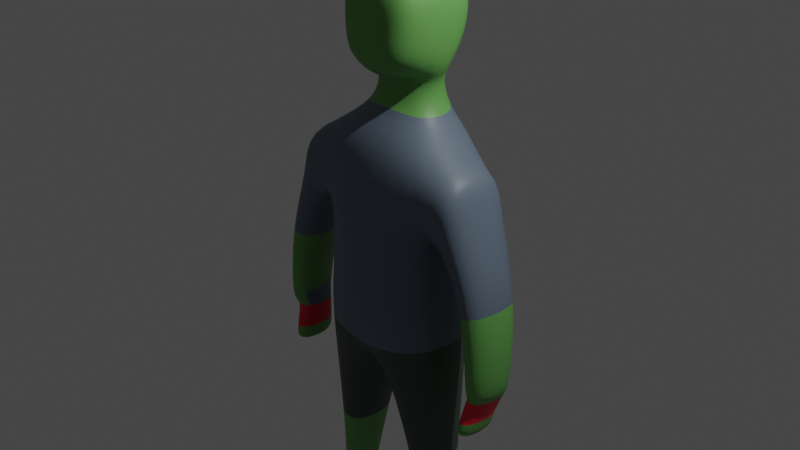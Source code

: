 # Source: Zombie.blend  (saved by Blender 3.4.6; exported with 4.5.12 LTS)
import bpy
from mathutils import Matrix  # noqa: F401  (used for matrix-valued properties, if any)

bpy.ops.wm.read_factory_settings(use_empty=True)
scene = bpy.context.scene
scene.name = 'Scene'

# ---- collections
col_collection = bpy.data.collections.new('Collection'); scene.collection.children.link(col_collection)

# ---- materials (node trees are filled in below, after node groups)
mat_default_colour = bpy.data.materials.new('Default colour')
mat_default_colour.alpha_threshold = 0.0
mat_default_colour.use_transparent_shadow = False
mat_default_colour.roughness = 0.5
mat_default_colour.line_color = (0.0, 0.0, 0.0, 1.0)
mat_jeans = bpy.data.materials.new('Jeans')
mat_jeans.use_transparent_shadow = False
mat_shirt_colour = bpy.data.materials.new('Shirt colour')
mat_shirt_colour.use_transparent_shadow = False
mat_socks = bpy.data.materials.new('Socks')
mat_socks.use_transparent_shadow = False
mat_shirt_strip = bpy.data.materials.new('shirt strip')
mat_shirt_strip.use_transparent_shadow = False
mat_skin_colour = bpy.data.materials.new('Skin colour')
mat_skin_colour.use_transparent_shadow = False
mat_fasion = bpy.data.materials.new('Fasion')
mat_fasion.use_transparent_shadow = False
mat_shoes = bpy.data.materials.new('Shoes')
mat_shoes.use_transparent_shadow = False
mat_zombie_shoe_colour = bpy.data.materials.new('Zombie Shoe Colour')
mat_zombie_shoe_colour.use_transparent_shadow = False

# ---- material node trees
mat_default_colour.use_nodes = True; mat_default_colour.node_tree.nodes.clear()
_N = mat_default_colour.node_tree.nodes; _L = mat_default_colour.node_tree.links
n0 = _N.new('ShaderNodeOutputMaterial'); n0.name = 'Material Output'; n0.location = (300, 300)
n1 = _N.new('ShaderNodeBsdfPrincipled'); n1.name = 'Principled BSDF'; n1.location = (10, 300)
n1.distribution = 'GGX'
n1.subsurface_method = 'RANDOM_WALK_SKIN'
n1.inputs[3].default_value = 1.45
n1.inputs[27].default_value = (0.0, 0.0, 0.0, 1.0)
n1.inputs[28].default_value = 1.0
_L.new(n1.outputs[0], n0.inputs[0])
n0.is_active_output = True
mat_jeans.use_nodes = True; mat_jeans.node_tree.nodes.clear()
_N = mat_jeans.node_tree.nodes; _L = mat_jeans.node_tree.links
n0 = _N.new('ShaderNodeBsdfPrincipled'); n0.name = 'Principled BSDF'; n0.location = (10, 300)
n0.distribution = 'GGX'
n0.subsurface_method = 'RANDOM_WALK_SKIN'
n0.inputs[0].default_value = (0.047, 0.07657, 0.05248, 1.0)
n0.inputs[3].default_value = 1.45
n0.inputs[27].default_value = (0.0, 0.0, 0.0, 1.0)
n0.inputs[28].default_value = 1.0
n1 = _N.new('ShaderNodeOutputMaterial'); n1.name = 'Material Output'; n1.location = (300, 300)
_L.new(n0.outputs[0], n1.inputs[0])
n1.is_active_output = True
mat_shirt_colour.use_nodes = True; mat_shirt_colour.node_tree.nodes.clear()
_N = mat_shirt_colour.node_tree.nodes; _L = mat_shirt_colour.node_tree.links
n0 = _N.new('ShaderNodeBsdfPrincipled'); n0.name = 'Principled BSDF'; n0.location = (10, 300)
n0.distribution = 'GGX'
n0.subsurface_method = 'RANDOM_WALK_SKIN'
n0.inputs[0].default_value = (0.1249, 0.1671, 0.2203, 1.0)
n0.inputs[3].default_value = 1.45
n0.inputs[27].default_value = (0.0, 0.0, 0.0, 1.0)
n0.inputs[28].default_value = 1.0
n1 = _N.new('ShaderNodeOutputMaterial'); n1.name = 'Material Output'; n1.location = (300, 300)
_L.new(n0.outputs[0], n1.inputs[0])
n1.is_active_output = True
mat_socks.use_nodes = True; mat_socks.node_tree.nodes.clear()
_N = mat_socks.node_tree.nodes; _L = mat_socks.node_tree.links
n0 = _N.new('ShaderNodeBsdfPrincipled'); n0.name = 'Principled BSDF'; n0.location = (10, 300)
n0.distribution = 'GGX'
n0.subsurface_method = 'RANDOM_WALK_SKIN'
n0.inputs[0].default_value = (0.0, 0.0, 0.0, 1.0)
n0.inputs[3].default_value = 1.45
n0.inputs[27].default_value = (0.0, 0.0, 0.0, 1.0)
n0.inputs[28].default_value = 1.0
n1 = _N.new('ShaderNodeOutputMaterial'); n1.name = 'Material Output'; n1.location = (300, 300)
_L.new(n0.outputs[0], n1.inputs[0])
n1.is_active_output = True
mat_shirt_strip.use_nodes = True; mat_shirt_strip.node_tree.nodes.clear()
_N = mat_shirt_strip.node_tree.nodes; _L = mat_shirt_strip.node_tree.links
n0 = _N.new('ShaderNodeBsdfPrincipled'); n0.name = 'Principled BSDF'; n0.location = (10, 300)
n0.distribution = 'GGX'
n0.subsurface_method = 'RANDOM_WALK_SKIN'
n0.inputs[0].default_value = (0.1344, 0.3757, 0.08595, 1.0)
n0.inputs[3].default_value = 1.45
n0.inputs[27].default_value = (0.0, 0.0, 0.0, 1.0)
n0.inputs[28].default_value = 1.0
n1 = _N.new('ShaderNodeOutputMaterial'); n1.name = 'Material Output'; n1.location = (300, 300)
_L.new(n0.outputs[0], n1.inputs[0])
n1.is_active_output = True
mat_skin_colour.use_nodes = True; mat_skin_colour.node_tree.nodes.clear()
_N = mat_skin_colour.node_tree.nodes; _L = mat_skin_colour.node_tree.links
n0 = _N.new('ShaderNodeBsdfPrincipled'); n0.name = 'Principled BSDF'; n0.location = (10, 300)
n0.distribution = 'GGX'
n0.subsurface_method = 'RANDOM_WALK_SKIN'
n0.inputs[0].default_value = (0.42, 0.1552, 0.08134, 1.0)
n0.inputs[3].default_value = 1.45
n0.inputs[27].default_value = (0.0, 0.0, 0.0, 1.0)
n0.inputs[28].default_value = 1.0
n1 = _N.new('ShaderNodeOutputMaterial'); n1.name = 'Material Output'; n1.location = (300, 300)
_L.new(n0.outputs[0], n1.inputs[0])
n1.is_active_output = True
mat_fasion.use_nodes = True; mat_fasion.node_tree.nodes.clear()
_N = mat_fasion.node_tree.nodes; _L = mat_fasion.node_tree.links
n0 = _N.new('ShaderNodeBsdfPrincipled'); n0.name = 'Principled BSDF'; n0.location = (10, 300)
n0.distribution = 'GGX'
n0.subsurface_method = 'RANDOM_WALK_SKIN'
n0.inputs[0].default_value = (0.8, 0.00394, 0.02652, 1.0)
n0.inputs[3].default_value = 1.45
n0.inputs[27].default_value = (0.0, 0.0, 0.0, 1.0)
n0.inputs[28].default_value = 1.0
n1 = _N.new('ShaderNodeOutputMaterial'); n1.name = 'Material Output'; n1.location = (300, 300)
_L.new(n0.outputs[0], n1.inputs[0])
n1.is_active_output = True
mat_shoes.use_nodes = True; mat_shoes.node_tree.nodes.clear()
_N = mat_shoes.node_tree.nodes; _L = mat_shoes.node_tree.links
n0 = _N.new('ShaderNodeBsdfPrincipled'); n0.name = 'Principled BSDF'; n0.location = (10, 300)
n0.distribution = 'GGX'
n0.subsurface_method = 'RANDOM_WALK_SKIN'
n0.inputs[0].default_value = (0.6514, 0.6514, 0.6514, 1.0)
n0.inputs[3].default_value = 1.45
n0.inputs[27].default_value = (0.0, 0.0, 0.0, 1.0)
n0.inputs[28].default_value = 1.0
n1 = _N.new('ShaderNodeOutputMaterial'); n1.name = 'Material Output'; n1.location = (300, 300)
_L.new(n0.outputs[0], n1.inputs[0])
n1.is_active_output = True
mat_zombie_shoe_colour.use_nodes = True; mat_zombie_shoe_colour.node_tree.nodes.clear()
_N = mat_zombie_shoe_colour.node_tree.nodes; _L = mat_zombie_shoe_colour.node_tree.links
n0 = _N.new('ShaderNodeBsdfPrincipled'); n0.name = 'Principled BSDF'; n0.location = (10, 300)
n0.distribution = 'GGX'
n0.subsurface_method = 'RANDOM_WALK_SKIN'
n0.inputs[0].default_value = (0.1574, 0.1574, 0.1574, 1.0)
n0.inputs[3].default_value = 1.45
n0.inputs[27].default_value = (0.0, 0.0, 0.0, 1.0)
n0.inputs[28].default_value = 1.0
n1 = _N.new('ShaderNodeOutputMaterial'); n1.name = 'Material Output'; n1.location = (300, 300)
_L.new(n0.outputs[0], n1.inputs[0])
n1.is_active_output = True

# ---- world
world_world = bpy.data.worlds.new('World'); scene.world = world_world
world_world.use_nodes = True; world_world.node_tree.nodes.clear()
_N = world_world.node_tree.nodes; _L = world_world.node_tree.links
n0 = _N.new('ShaderNodeOutputWorld'); n0.name = 'World Output'; n0.location = (300, 300)
n1 = _N.new('ShaderNodeBackground'); n1.name = 'Background'; n1.location = (10, 300)
n1.inputs[0].default_value = (0.05088, 0.05088, 0.05088, 1.0)
_L.new(n1.outputs[0], n0.inputs[0])
n0.is_active_output = True
world_world.color = (0.05088, 0.05088, 0.05088)
world_world.use_sun_shadow = False
world_world.sun_shadow_jitter_overblur = 0.0

# ---- cameras
cam_camera = bpy.data.cameras.new('Camera')
cam_camera.clip_end = 100.0
cam_camera.ortho_scale = 7.314

# ---- lights
light_light = bpy.data.lights.new('Light', 'POINT')
light_light.transmission_factor = 0.0
light_light.energy = 1000.0
light_light.shadow_soft_size = 0.1
light_light.shadow_maximum_resolution = 0.006
light_light.use_absolute_resolution = True

# ---- meshes
me_cube = bpy.data.meshes.new('Cube')
me_cube.from_pydata([(0.8973, 0.4049, 0.8648), (0.7112, 0.4625, 0.004136), (0.8973, -0.4049, 0.8648), (0.7112, -0.4625, 0.004136), (0.0, 0.6871, 1.069), (0.0, 0.6871, 0.004136), (0.0, -0.4742, 1.039), (0.0, -0.6871, 0.004136), (0.8243, 0.4625, -0.9355), (0.8243, -0.4625, -0.9355), (0.0, 0.6871, -1.065), (0.0, -0.6871, -1.065), (0.7795, 0.2394, -2.613), (0.7795, -0.2394, -2.613), (0.3477, 0.3556, -2.62), (0.3477, -0.3556, -2.62), (0.8886, 0.1669, -4.06), (0.8886, -0.1669, -4.06), (0.5876, 0.248, -4.065), (0.5876, -0.248, -4.065), (0.7624, 0.4049, 0.1799), (0.0, -0.649, 0.2512), (0.7389, -0.4049, 0.2139), (0.0, 0.6871, 0.3094), (1.057, 0.4013, 0.764), (1.057, -0.4084, 0.764), (1.208, 0.4013, 0.3382), (1.171, -0.4084, 0.3558), (1.227, 0.1967, -1.305), (1.205, -0.3898, -1.463), (1.534, 0.1976, -1.299), (1.5, -0.39, -1.462), (1.164, 0.1167, -1.742), (1.163, -0.4081, -1.712), (1.361, 0.1175, -1.735), (1.352, -0.4074, -1.713), (1.128, 0.3023, -0.5206), (1.115, -0.367, -0.4888), (1.48, -0.3685, -0.417), (1.505, 0.3009, -0.4369), (0.5922, 0.248, -4.344), (0.5922, -0.248, -4.344), (0.8933, 0.1669, -4.339), (0.8933, -0.1669, -4.339), (0.5759, -0.6821, -4.19), (0.9002, -0.6631, -4.185), (0.5807, -0.6831, -4.348), (0.9049, -0.6641, -4.342), (0.6077, -0.1893, -3.935), (0.8375, -0.1274, -3.932), (0.6077, 0.1893, -3.935), (0.8375, 0.1274, -3.932), (0.3689, -0.06689, 1.19), (0.0, -0.1259, 1.227), (0.3689, 0.3777, 1.19), (0.0, 0.5327, 1.227), (0.4837, -0.06689, 1.629), (0.0, -0.1592, 1.461), (0.4837, 0.3046, 1.629), (0.0, 0.4596, 1.674), (0.6892, 0.4625, -0.4657), (0.0, 0.6871, -0.5302), (0.0, -0.6871, -0.5302), (0.6892, -0.4625, -0.4657), (0.5211, -0.06689, 2.03), (0.3578, -0.01672, 1.539), (0.5211, 0.5971, 2.03), (0.0, 0.7521, 2.074), (0.5075, -0.1253, 2.585), (0.0, -0.1259, 2.775), (0.5075, 0.5387, 2.585), (0.0, 0.6841, 2.683), (0.3716, -0.4076, 1.789), (0.0, -0.4795, 1.601), (0.0, -0.4462, 2.076), (0.3961, -0.4076, 2.052), (0.0, -0.4175, 2.488), (0.422, -0.3982, 2.405), (0.0, -0.06347, 1.571), (0.0, 0.4586, 1.571), (0.3578, 0.3358, 1.539), (1.167, 0.1085, -1.907), (1.166, -0.4163, -1.878), (1.364, 0.1093, -1.9), (1.355, -0.4156, -1.878), (1.444, -0.2705, -1.372), (1.476, 0.1706, -1.446), (1.206, 0.1698, -1.453), (1.184, -0.2703, -1.373)], [], [(2, 0, 54, 52), (22, 2, 6, 21), (9, 11, 15, 13), (61, 60, 8, 10), (0, 2, 25, 24), (23, 4, 0, 20), (63, 62, 11, 9), (60, 63, 9, 8), (49, 48, 19, 17), (11, 10, 14, 15), (8, 9, 13, 12), (10, 8, 12, 14), (17, 19, 44, 45), (48, 50, 18, 19), (51, 49, 17, 16), (50, 51, 16, 18), (5, 23, 20, 1), (1, 20, 22, 3), (3, 22, 21, 7), (26, 24, 25, 27), (37, 36, 28, 29), (2, 22, 27, 25), (20, 0, 24, 26), (86, 85, 35, 34), (38, 37, 29, 31), (39, 38, 31, 30), (36, 39, 30, 28), (32, 34, 83, 81), (87, 86, 34, 32), (88, 87, 32, 33), (85, 88, 33, 35), (20, 26, 39, 36), (26, 27, 38, 39), (27, 22, 37, 38), (22, 20, 36, 37), (40, 42, 43, 41), (19, 18, 40, 41), (16, 17, 43, 42), (18, 16, 42, 40), (45, 44, 46, 47), (19, 41, 46, 44), (41, 43, 47, 46), (43, 17, 45, 47), (14, 12, 51, 50), (12, 13, 49, 51), (15, 14, 50, 48), (13, 15, 48, 49), (78, 65, 56, 57), (0, 4, 55, 54), (6, 2, 52, 53), (56, 58, 66, 64), (80, 79, 59, 58), (65, 80, 58, 56), (1, 3, 63, 60), (3, 7, 62, 63), (5, 1, 60, 61), (66, 67, 71, 70), (64, 68, 77, 75), (58, 59, 67, 66), (70, 71, 69, 68), (64, 66, 70, 68), (56, 64, 75, 72), (73, 72, 75, 74), (74, 75, 77, 76), (57, 56, 72, 73), (68, 69, 76, 77), (52, 54, 80, 65), (54, 55, 79, 80), (53, 52, 65, 78), (82, 81, 83, 84), (33, 32, 81, 82), (35, 33, 82, 84), (34, 35, 84, 83), (31, 29, 88, 85), (29, 28, 87, 88), (28, 30, 86, 87), (30, 31, 85, 86)])
me_cube.polygons.foreach_set('use_smooth', [True] * 77)
me_cube.polygons.foreach_set('material_index', [2, 2, 1, 2, 2, 2, 2, 2, 3, 1, 1, 1, 8, 3, 3, 3, 2, 2, 2, 2, 4, 2, 2, 6, 4, 4, 4, 4, 6, 6, 6, 2, 2, 2, 2, 8, 8, 8, 8, 8, 8, 8, 8, 4, 4, 4, 4, 4, 2, 2, 4, 4, 4, 2, 2, 2, 4, 4, 4, 4, 4, 4, 4, 4, 4, 4, 4, 4, 4, 4, 4, 4, 4, 4, 2, 4, 4])
_uv = me_cube.uv_layers.new(name='UVMap')
_uv.uv.foreach_set('vector', [0.625, 0.75, 0.625, 0.5, 0.625, 0.5, 0.625, 0.75, 0.4467, 0.75, 0.625, 0.75, 0.6265, 0.9852, 0.4467, 1.0, 0.375, 0.75, 0.375, 1.0, 0.375, 1.0, 0.375, 0.75, 0.375, 0.25, 0.375, 0.4767, 0.375, 0.5, 0.375, 0.25, 0.625, 0.5, 0.625, 0.75, 0.625, 0.75, 0.625, 0.5, 0.4467, 0.25, 0.625, 0.25, 0.625, 0.5, 0.4467, 0.5, 0.375, 0.7733, 0.375, 1.0, 0.375, 1.0, 0.375, 0.75, 0.375, 0.4767, 0.375, 0.7733, 0.375, 0.75, 0.375, 0.5, 0.375, 0.75, 0.375, 1.0, 0.375, 1.0, 0.375, 0.75, 0.0, 0.0, 0.0, 0.0, 0.0, 0.0, 0.0, 0.0, 0.375, 0.5, 0.375, 0.75, 0.375, 0.75, 0.375, 0.5, 0.375, 0.25, 0.375, 0.5, 0.375, 0.5, 0.375, 0.25, 0.375, 0.75, 0.375, 1.0, 0.375, 1.0, 0.375, 0.75, 0.0, 0.0, 0.0, 0.0, 0.0, 0.0, 0.0, 0.0, 0.375, 0.5, 0.375, 0.75, 0.375, 0.75, 0.375, 0.5, 0.375, 0.25, 0.375, 0.5, 0.375, 0.5, 0.375, 0.25, 0.375, 0.25, 0.4467, 0.25, 0.4467, 0.5, 0.375, 0.5, 0.375, 0.5, 0.4467, 0.5, 0.4467, 0.75, 0.375, 0.75, 0.375, 0.75, 0.4467, 0.75, 0.4467, 1.0, 0.375, 1.0, 0.4467, 0.5, 0.625, 0.5, 0.625, 0.75, 0.4467, 0.75, 0.4467, 0.75, 0.4467, 0.5, 0.4467, 0.5, 0.4467, 0.75, 0.625, 0.75, 0.4467, 0.75, 0.4467, 0.75, 0.625, 0.75, 0.4467, 0.5, 0.625, 0.5, 0.625, 0.5, 0.4467, 0.5, 0.4467, 0.5, 0.4467, 0.75, 0.4467, 0.75, 0.4467, 0.5, 0.4467, 0.75, 0.4467, 0.75, 0.4467, 0.75, 0.4467, 0.75, 0.4467, 0.5, 0.4467, 0.75, 0.4467, 0.75, 0.4467, 0.5, 0.4467, 0.5, 0.4467, 0.5, 0.4467, 0.5, 0.4467, 0.5, 0.4467, 0.5, 0.4467, 0.5, 0.4467, 0.5, 0.4467, 0.5, 0.4467, 0.5, 0.4467, 0.5, 0.4467, 0.5, 0.4467, 0.5, 0.4467, 0.75, 0.4467, 0.5, 0.4467, 0.5, 0.4467, 0.75, 0.4467, 0.75, 0.4467, 0.75, 0.4467, 0.75, 0.4467, 0.75, 0.4467, 0.5, 0.4467, 0.5, 0.4467, 0.5, 0.4467, 0.5, 0.4467, 0.5, 0.4467, 0.75, 0.4467, 0.75, 0.4467, 0.5, 0.4467, 0.75, 0.4467, 0.75, 0.4467, 0.75, 0.4467, 0.75, 0.4467, 0.75, 0.4467, 0.5, 0.4467, 0.5, 0.4467, 0.75, 0.125, 0.5, 0.375, 0.5, 0.375, 0.75, 0.125, 0.75, 0.0, 0.0, 0.0, 0.0, 0.0, 0.0, 0.0, 0.0, 0.375, 0.5, 0.375, 0.75, 0.375, 0.75, 0.375, 0.5, 0.375, 0.25, 0.375, 0.5, 0.375, 0.5, 0.375, 0.25, 0.375, 0.75, 0.375, 1.0, 0.375, 1.0, 0.375, 0.75, 0.0, 0.0, 0.0, 0.0, 0.0, 0.0, 0.0, 0.0, 0.125, 0.75, 0.375, 0.75, 0.375, 0.75, 0.125, 0.75, 0.375, 0.75, 0.375, 0.75, 0.375, 0.75, 0.375, 0.75, 0.375, 0.25, 0.375, 0.5, 0.375, 0.5, 0.375, 0.25, 0.375, 0.5, 0.375, 0.75, 0.375, 0.75, 0.375, 0.5, 0.0, 0.0, 0.0, 0.0, 0.0, 0.0, 0.0, 0.0, 0.375, 0.75, 0.375, 1.0, 0.375, 1.0, 0.375, 0.75, 0.6265, 0.9852, 0.625, 0.75, 0.625, 0.75, 0.6265, 0.9852, 0.625, 0.5, 0.625, 0.25, 0.625, 0.25, 0.625, 0.5, 0.6265, 0.9852, 0.625, 0.75, 0.625, 0.75, 0.6265, 0.9852, 0.625, 0.75, 0.625, 0.5, 0.625, 0.5, 0.625, 0.75, 0.625, 0.5, 0.625, 0.25, 0.625, 0.25, 0.625, 0.5, 0.625, 0.75, 0.625, 0.5, 0.625, 0.5, 0.625, 0.75, 0.375, 0.5, 0.375, 0.75, 0.375, 0.7733, 0.375, 0.4767, 0.375, 0.75, 0.375, 1.0, 0.375, 1.0, 0.375, 0.7733, 0.375, 0.25, 0.375, 0.5, 0.375, 0.4767, 0.375, 0.25, 0.625, 0.5, 0.625, 0.25, 0.625, 0.25, 0.625, 0.5, 0.625, 0.75, 0.625, 0.75, 0.625, 0.75, 0.625, 0.75, 0.625, 0.5, 0.625, 0.25, 0.625, 0.25, 0.625, 0.5, 0.625, 0.5, 0.875, 0.5, 0.875, 0.7182, 0.625, 0.75, 0.625, 0.75, 0.625, 0.5, 0.625, 0.5, 0.625, 0.75, 0.625, 0.75, 0.625, 0.75, 0.625, 0.75, 0.625, 0.75, 0.6265, 0.9852, 0.625, 0.75, 0.625, 0.75, 0.6265, 0.9852, 0.6265, 0.9852, 0.625, 0.75, 0.625, 0.75, 0.6265, 0.9852, 0.6265, 0.9852, 0.625, 0.75, 0.625, 0.75, 0.6265, 0.9852, 0.625, 0.75, 0.875, 0.7182, 0.875, 0.7182, 0.625, 0.75, 0.625, 0.75, 0.625, 0.5, 0.625, 0.5, 0.625, 0.75, 0.625, 0.5, 0.625, 0.25, 0.625, 0.25, 0.625, 0.5, 0.6265, 0.9852, 0.625, 0.75, 0.625, 0.75, 0.6265, 0.9852, 0.4467, 0.75, 0.4467, 0.5, 0.4467, 0.5, 0.4467, 0.75, 0.4467, 0.75, 0.4467, 0.5, 0.4467, 0.5, 0.4467, 0.75, 0.4467, 0.75, 0.4467, 0.75, 0.4467, 0.75, 0.4467, 0.75, 0.4467, 0.5, 0.4467, 0.75, 0.4467, 0.75, 0.4467, 0.5, 0.4467, 0.75, 0.4467, 0.75, 0.4467, 0.75, 0.4467, 0.75, 0.4467, 0.75, 0.4467, 0.5, 0.4467, 0.5, 0.4467, 0.75, 0.4467, 0.5, 0.4467, 0.5, 0.4467, 0.5, 0.4467, 0.5, 0.4467, 0.5, 0.4467, 0.75, 0.4467, 0.75, 0.4467, 0.5])
me_cube.materials.append(mat_default_colour)
me_cube.materials.append(mat_jeans)
me_cube.materials.append(mat_shirt_colour)
me_cube.materials.append(mat_socks)
me_cube.materials.append(mat_shirt_strip)
me_cube.materials.append(mat_skin_colour)
me_cube.materials.append(mat_fasion)
me_cube.materials.append(mat_shoes)
me_cube.materials.append(mat_zombie_shoe_colour)
me_cube.use_mirror_vertex_groups = False
me_cube.update()

# ---- objects
ob_cube = bpy.data.objects.new('Cube', me_cube)
ob_light = bpy.data.objects.new('Light', light_light)
ob_camera = bpy.data.objects.new('Camera', cam_camera)

# ---- transforms, parenting, visibility, modifiers, constraints
ob_cube.location = (0.0, 0.0, 0.0)
ob_cube.lock_rotations_4d = False
ob_cube.empty_display_type = 'ARROWS'
ob_cube.lineart.crease_threshold = 0.0
_m = ob_cube.modifiers.new('Mirror', 'MIRROR')
_m.use_clip = True
_m = ob_cube.modifiers.new('Subdivision', 'SUBSURF')
_m.levels = 3
ob_light.location = (4.076, 1.005, 5.904)
ob_light.rotation_euler = (0.6503, 0.05522, 1.866)
ob_light.lock_rotations_4d = False
ob_light.empty_display_type = 'ARROWS'
ob_light.color = (0.0, 0.0, 0.0, 0.0)
ob_light.lineart.crease_threshold = 0.0
ob_camera.location = (7.359, -6.926, 4.958)
ob_camera.rotation_euler = (1.109, 0.0, 0.8149)
ob_camera.lock_rotations_4d = False
ob_camera.empty_display_type = 'ARROWS'
ob_camera.color = (0.0, 0.0, 0.0, 0.0)
ob_camera.display_type = 'WIRE'
ob_camera.lineart.crease_threshold = 0.0

# ---- collection membership
col_collection.objects.link(ob_cube)
col_collection.objects.link(ob_light)
col_collection.objects.link(ob_camera)

# ---- scene / render settings (as saved in the file)
scene.camera = ob_camera
scene.frame_start = 1; scene.frame_end = 250; scene.frame_set(1)
scene.render.engine = 'BLENDER_EEVEE_NEXT'
scene.cycles.sampling_pattern = 'TABULATED_SOBOL'
scene.cycles.use_light_tree = False
scene.view_settings.view_transform = 'Filmic'
bpy.context.view_layer.update()

